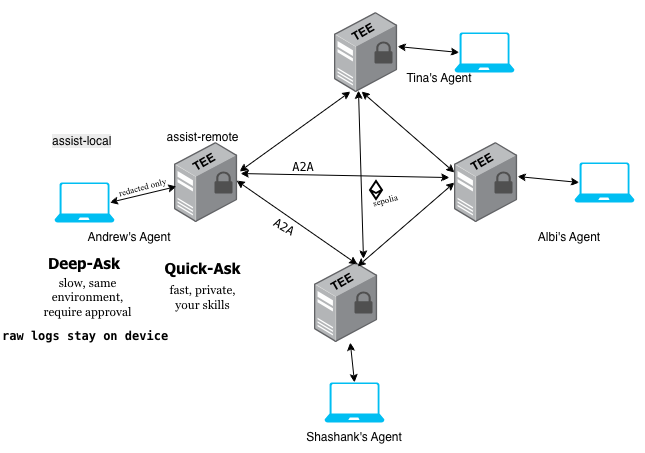

The diagram above was exported from draw.io. Its source (the exported page's mxGraphModel, read from the mxfile embedded in the PNG):
<mxGraphModel dx="1174" dy="1867" grid="1" gridSize="10" guides="1" tooltips="1" connect="1" arrows="1" fold="1" page="1" pageScale="1" pageWidth="850" pageHeight="1100" math="0" shadow="0">
  <root>
    <mxCell id="0" />
    <mxCell id="1" parent="0" />
    <mxCell id="ag7crGxOwGJN0Emd0Cr9-1" parent="1" style="verticalLabelPosition=bottom;html=1;verticalAlign=top;align=center;strokeColor=none;fillColor=#00BEF2;shape=mxgraph.azure.laptop;pointerEvents=1;" value="" vertex="1">
      <mxGeometry height="40" width="60" x="80" y="160" as="geometry" />
    </mxCell>
    <mxCell id="ag7crGxOwGJN0Emd0Cr9-3" parent="1" style="image;points=[];aspect=fixed;html=1;align=center;shadow=0;dashed=0;image=img/lib/allied_telesis/computer_and_terminals/Server_Desktop.svg;" value="" vertex="1">
      <mxGeometry height="80" width="63.11" x="200" y="120" as="geometry" />
    </mxCell>
    <mxCell id="ag7crGxOwGJN0Emd0Cr9-4" parent="1" style="sketch=0;pointerEvents=1;shadow=0;dashed=0;html=1;strokeColor=none;fillColor=#505050;labelPosition=center;verticalLabelPosition=bottom;verticalAlign=top;outlineConnect=0;align=center;shape=mxgraph.office.security.lock_protected;" value="" vertex="1">
      <mxGeometry height="22" width="18" x="240" y="149" as="geometry" />
    </mxCell>
    <mxCell id="ag7crGxOwGJN0Emd0Cr9-5" parent="1" style="verticalLabelPosition=bottom;html=1;verticalAlign=top;align=center;strokeColor=none;fillColor=#00BEF2;shape=mxgraph.azure.laptop;pointerEvents=1;" value="" vertex="1">
      <mxGeometry height="40" width="60" x="350" y="360" as="geometry" />
    </mxCell>
    <mxCell id="ag7crGxOwGJN0Emd0Cr9-6" parent="1" style="image;points=[];aspect=fixed;html=1;align=center;shadow=0;dashed=0;image=img/lib/allied_telesis/computer_and_terminals/Server_Desktop.svg;" value="" vertex="1">
      <mxGeometry height="80" width="63.11" x="340" y="240" as="geometry" />
    </mxCell>
    <mxCell id="ag7crGxOwGJN0Emd0Cr9-7" parent="1" style="sketch=0;pointerEvents=1;shadow=0;dashed=0;html=1;strokeColor=none;fillColor=#505050;labelPosition=center;verticalLabelPosition=bottom;verticalAlign=top;outlineConnect=0;align=center;shape=mxgraph.office.security.lock_protected;" value="" vertex="1">
      <mxGeometry height="22" width="18" x="380" y="269" as="geometry" />
    </mxCell>
    <mxCell id="ag7crGxOwGJN0Emd0Cr9-9" parent="1" style="verticalLabelPosition=bottom;html=1;verticalAlign=top;align=center;strokeColor=none;fillColor=#00BEF2;shape=mxgraph.azure.laptop;pointerEvents=1;" value="" vertex="1">
      <mxGeometry height="40" width="60" x="600" y="140" as="geometry" />
    </mxCell>
    <mxCell id="ag7crGxOwGJN0Emd0Cr9-10" parent="1" style="image;points=[];aspect=fixed;html=1;align=center;shadow=0;dashed=0;image=img/lib/allied_telesis/computer_and_terminals/Server_Desktop.svg;" value="" vertex="1">
      <mxGeometry height="80" width="63.11" x="480" y="120" as="geometry" />
    </mxCell>
    <mxCell id="ag7crGxOwGJN0Emd0Cr9-11" parent="1" style="sketch=0;pointerEvents=1;shadow=0;dashed=0;html=1;strokeColor=none;fillColor=#505050;labelPosition=center;verticalLabelPosition=bottom;verticalAlign=top;outlineConnect=0;align=center;shape=mxgraph.office.security.lock_protected;" value="" vertex="1">
      <mxGeometry height="22" width="18" x="520" y="149" as="geometry" />
    </mxCell>
    <mxCell id="ag7crGxOwGJN0Emd0Cr9-12" edge="1" parent="1" style="endArrow=classic;html=1;rounded=0;entryX=0.032;entryY=0.45;entryDx=0;entryDy=0;entryPerimeter=0;exitX=0.713;exitY=0;exitDx=0;exitDy=0;exitPerimeter=0;startArrow=classic;startFill=1;endFill=1;" value="">
      <mxGeometry height="50" relative="1" width="50" as="geometry">
        <mxPoint x="382.9774299999999" y="244" as="sourcePoint" />
        <mxPoint x="479.9995200000001" y="160" as="targetPoint" />
      </mxGeometry>
    </mxCell>
    <mxCell id="ag7crGxOwGJN0Emd0Cr9-14" edge="1" parent="1" source="ag7crGxOwGJN0Emd0Cr9-6" style="endArrow=classic;html=1;rounded=0;entryX=0.982;entryY=0.475;entryDx=0;entryDy=0;entryPerimeter=0;exitX=0.681;exitY=0.025;exitDx=0;exitDy=0;exitPerimeter=0;startArrow=classic;startFill=1;endFill=1;" target="ag7crGxOwGJN0Emd0Cr9-3" value="">
      <mxGeometry height="50" relative="1" width="50" as="geometry">
        <mxPoint x="480" y="314" as="sourcePoint" />
        <mxPoint x="577.0220900000002" y="230" as="targetPoint" />
      </mxGeometry>
    </mxCell>
    <mxCell id="ag7crGxOwGJN0Emd0Cr9-15" edge="1" parent="1" source="ag7crGxOwGJN0Emd0Cr9-3" style="endArrow=classic;html=1;rounded=0;entryX=-0.079;entryY=0.438;entryDx=0;entryDy=0;entryPerimeter=0;exitX=1.046;exitY=0.388;exitDx=0;exitDy=0;exitPerimeter=0;startArrow=classic;startFill=1;endFill=1;" target="ag7crGxOwGJN0Emd0Cr9-10" value="">
      <mxGeometry height="50" relative="1" width="50" as="geometry">
        <mxPoint x="410" y="204" as="sourcePoint" />
        <mxPoint x="507.02209000000016" y="120" as="targetPoint" />
      </mxGeometry>
    </mxCell>
    <mxCell id="ag7crGxOwGJN0Emd0Cr9-16" edge="1" parent="1" source="ag7crGxOwGJN0Emd0Cr9-1" style="endArrow=classic;startArrow=classic;html=1;rounded=0;exitX=0.92;exitY=0.5;exitDx=0;exitDy=0;exitPerimeter=0;entryX=0.032;entryY=0.55;entryDx=0;entryDy=0;entryPerimeter=0;" target="ag7crGxOwGJN0Emd0Cr9-3" value="">
      <mxGeometry height="50" relative="1" width="50" as="geometry">
        <mxPoint x="400" y="420" as="sourcePoint" />
        <mxPoint x="450" y="370" as="targetPoint" />
      </mxGeometry>
    </mxCell>
    <mxCell id="ag7crGxOwGJN0Emd0Cr9-17" edge="1" parent="1" source="ag7crGxOwGJN0Emd0Cr9-5" style="endArrow=classic;html=1;rounded=0;exitX=0.5;exitY=0;exitDx=0;exitDy=0;exitPerimeter=0;startArrow=classic;startFill=1;endFill=1;" target="ag7crGxOwGJN0Emd0Cr9-6" value="">
      <mxGeometry height="50" relative="1" width="50" as="geometry">
        <mxPoint x="290" y="444" as="sourcePoint" />
        <mxPoint x="387.02209000000016" y="360" as="targetPoint" />
      </mxGeometry>
    </mxCell>
    <mxCell id="ag7crGxOwGJN0Emd0Cr9-18" edge="1" parent="1" source="ag7crGxOwGJN0Emd0Cr9-10" style="endArrow=classic;startArrow=classic;html=1;rounded=0;exitX=0.998;exitY=0.425;exitDx=0;exitDy=0;exitPerimeter=0;entryX=0.08;entryY=0.5;entryDx=0;entryDy=0;entryPerimeter=0;" target="ag7crGxOwGJN0Emd0Cr9-9" value="">
      <mxGeometry height="50" relative="1" width="50" as="geometry">
        <mxPoint x="400" y="420" as="sourcePoint" />
        <mxPoint x="450" y="370" as="targetPoint" />
      </mxGeometry>
    </mxCell>
    <mxCell id="ag7crGxOwGJN0Emd0Cr9-19" parent="1" style="text;html=1;whiteSpace=wrap;strokeColor=none;fillColor=none;align=center;verticalAlign=middle;rounded=0;" value="Andrew's Agent" vertex="1">
      <mxGeometry height="30" width="150" x="80" y="200" as="geometry" />
    </mxCell>
    <mxCell id="ag7crGxOwGJN0Emd0Cr9-20" parent="1" style="text;html=1;whiteSpace=wrap;strokeColor=none;fillColor=none;align=center;verticalAlign=middle;rounded=0;" value="Shashank's Agent" vertex="1">
      <mxGeometry height="30" width="150" x="305" y="400" as="geometry" />
    </mxCell>
    <mxCell id="ag7crGxOwGJN0Emd0Cr9-21" parent="1" style="text;html=1;whiteSpace=wrap;strokeColor=none;fillColor=none;align=center;verticalAlign=middle;rounded=0;" value="Albi's Agent" vertex="1">
      <mxGeometry height="30" width="150" x="520" y="200" as="geometry" />
    </mxCell>
    <mxCell id="ag7crGxOwGJN0Emd0Cr9-22" parent="1" style="text;html=1;whiteSpace=wrap;strokeColor=none;fillColor=none;align=center;verticalAlign=middle;rounded=0;rotation=-30;" value="&lt;b&gt;TEE&lt;/b&gt;" vertex="1">
      <mxGeometry height="40" width="60" x="338" y="240" as="geometry" />
    </mxCell>
    <mxCell id="ag7crGxOwGJN0Emd0Cr9-23" parent="1" style="text;html=1;whiteSpace=wrap;strokeColor=none;fillColor=none;align=center;verticalAlign=middle;rounded=0;" value="assist-remote" vertex="1">
      <mxGeometry height="30" width="82.89" x="187.11" y="100" as="geometry" />
    </mxCell>
    <mxCell id="ag7crGxOwGJN0Emd0Cr9-24" parent="1" style="text;whiteSpace=wrap;html=1;" value="&lt;span style=&quot;color: rgb(0, 0, 0); font-family: Helvetica; font-size: 12px; font-style: normal; font-variant-ligatures: normal; font-variant-caps: normal; font-weight: 400; letter-spacing: normal; orphans: 2; text-align: center; text-indent: 0px; text-transform: none; widows: 2; word-spacing: 0px; -webkit-text-stroke-width: 0px; white-space: normal; background-color: rgb(236, 236, 236); text-decoration-thickness: initial; text-decoration-style: initial; text-decoration-color: initial; float: none; display: inline !important;&quot;&gt;assist-local&lt;/span&gt;" vertex="1">
      <mxGeometry height="20" width="85" x="75.5" y="105" as="geometry" />
    </mxCell>
    <mxCell id="ag7crGxOwGJN0Emd0Cr9-35" parent="1" style="verticalLabelPosition=bottom;html=1;verticalAlign=top;align=center;strokeColor=none;fillColor=#00BEF2;shape=mxgraph.azure.laptop;pointerEvents=1;" value="" vertex="1">
      <mxGeometry height="40" width="60" x="480" y="10" as="geometry" />
    </mxCell>
    <mxCell id="ag7crGxOwGJN0Emd0Cr9-36" parent="1" style="image;points=[];aspect=fixed;html=1;align=center;shadow=0;dashed=0;image=img/lib/allied_telesis/computer_and_terminals/Server_Desktop.svg;" value="" vertex="1">
      <mxGeometry height="80" width="63.11" x="360" y="-10" as="geometry" />
    </mxCell>
    <mxCell id="ag7crGxOwGJN0Emd0Cr9-37" parent="1" style="sketch=0;pointerEvents=1;shadow=0;dashed=0;html=1;strokeColor=none;fillColor=#505050;labelPosition=center;verticalLabelPosition=bottom;verticalAlign=top;outlineConnect=0;align=center;shape=mxgraph.office.security.lock_protected;" value="" vertex="1">
      <mxGeometry height="22" width="18" x="400" y="19" as="geometry" />
    </mxCell>
    <mxCell id="ag7crGxOwGJN0Emd0Cr9-38" edge="1" parent="1" source="ag7crGxOwGJN0Emd0Cr9-36" style="endArrow=classic;startArrow=classic;html=1;rounded=0;exitX=0.998;exitY=0.425;exitDx=0;exitDy=0;exitPerimeter=0;entryX=0.08;entryY=0.5;entryDx=0;entryDy=0;entryPerimeter=0;" target="ag7crGxOwGJN0Emd0Cr9-35" value="">
      <mxGeometry height="50" relative="1" width="50" as="geometry">
        <mxPoint x="280" y="290" as="sourcePoint" />
        <mxPoint x="330" y="240" as="targetPoint" />
      </mxGeometry>
    </mxCell>
    <mxCell id="ag7crGxOwGJN0Emd0Cr9-39" parent="1" style="text;html=1;whiteSpace=wrap;strokeColor=none;fillColor=none;align=center;verticalAlign=middle;rounded=0;" value="Tina's Agent" vertex="1">
      <mxGeometry height="30" width="150" x="390" y="41" as="geometry" />
    </mxCell>
    <mxCell id="ag7crGxOwGJN0Emd0Cr9-40" edge="1" parent="1" source="ag7crGxOwGJN0Emd0Cr9-3" style="endArrow=classic;html=1;rounded=0;entryX=0.254;entryY=0.988;entryDx=0;entryDy=0;entryPerimeter=0;exitX=1.03;exitY=0.363;exitDx=0;exitDy=0;exitPerimeter=0;startArrow=classic;startFill=1;endFill=1;" target="ag7crGxOwGJN0Emd0Cr9-36" value="">
      <mxGeometry height="50" relative="1" width="50" as="geometry">
        <mxPoint x="300" y="170" as="sourcePoint" />
        <mxPoint x="509" y="174" as="targetPoint" />
      </mxGeometry>
    </mxCell>
    <mxCell id="ag7crGxOwGJN0Emd0Cr9-41" edge="1" parent="1" source="ag7crGxOwGJN0Emd0Cr9-36" style="endArrow=classic;html=1;rounded=0;entryX=0;entryY=0.375;entryDx=0;entryDy=0;entryPerimeter=0;exitX=0.428;exitY=0.988;exitDx=0;exitDy=0;startArrow=classic;startFill=1;endFill=1;exitPerimeter=0;" target="ag7crGxOwGJN0Emd0Cr9-10" value="">
      <mxGeometry height="50" relative="1" width="50" as="geometry">
        <mxPoint x="410" y="120" as="sourcePoint" />
        <mxPoint x="619" y="124" as="targetPoint" />
      </mxGeometry>
    </mxCell>
    <mxCell id="ag7crGxOwGJN0Emd0Cr9-42" edge="1" parent="1" source="ag7crGxOwGJN0Emd0Cr9-36" style="endArrow=classic;html=1;rounded=0;entryX=1;entryY=0.25;entryDx=0;entryDy=0;exitX=0.38;exitY=0.975;exitDx=0;exitDy=0;exitPerimeter=0;startArrow=classic;startFill=1;endFill=1;" target="ag7crGxOwGJN0Emd0Cr9-22" value="">
      <mxGeometry height="50" relative="1" width="50" as="geometry">
        <mxPoint x="710" y="70" as="sourcePoint" />
        <mxPoint x="919" y="74" as="targetPoint" />
      </mxGeometry>
    </mxCell>
    <mxCell id="ag7crGxOwGJN0Emd0Cr9-43" parent="1" style="text;html=1;whiteSpace=wrap;strokeColor=none;fillColor=none;align=center;verticalAlign=middle;rounded=0;rotation=-30;" value="&lt;b&gt;TEE&lt;/b&gt;" vertex="1">
      <mxGeometry height="40" width="60" x="478.00076211353314" y="120.00050807568874" as="geometry" />
    </mxCell>
    <mxCell id="ag7crGxOwGJN0Emd0Cr9-44" parent="1" style="text;html=1;whiteSpace=wrap;strokeColor=none;fillColor=none;align=center;verticalAlign=middle;rounded=0;rotation=-30;" value="&lt;b&gt;TEE&lt;/b&gt;" vertex="1">
      <mxGeometry height="40" width="60" x="359.00076211353314" y="-9.999491924311258" as="geometry" />
    </mxCell>
    <mxCell id="ag7crGxOwGJN0Emd0Cr9-45" parent="1" style="text;html=1;whiteSpace=wrap;strokeColor=none;fillColor=none;align=center;verticalAlign=middle;rounded=0;rotation=-30;" value="&lt;b&gt;TEE&lt;/b&gt;" vertex="1">
      <mxGeometry height="40" width="60" x="200.00076211353314" y="120.00050807568874" as="geometry" />
    </mxCell>
    <mxCell id="ag7crGxOwGJN0Emd0Cr9-47" parent="1" style="text;html=1;whiteSpace=wrap;strokeColor=none;fillColor=none;align=center;verticalAlign=middle;rounded=0;fontFamily=Tahoma;" value="&lt;b&gt;&lt;font style=&quot;font-size: 15px;&quot;&gt;Deep-Ask&lt;/font&gt;&lt;/b&gt;" vertex="1">
      <mxGeometry height="40" width="76" x="72" y="220" as="geometry" />
    </mxCell>
    <mxCell id="ag7crGxOwGJN0Emd0Cr9-48" parent="1" style="text;html=1;whiteSpace=wrap;strokeColor=none;fillColor=none;align=center;verticalAlign=middle;rounded=0;fontFamily=Tahoma;" value="&lt;b&gt;&lt;font style=&quot;font-size: 15px;&quot;&gt;Quick-Ask&lt;/font&gt;&lt;/b&gt;" vertex="1">
      <mxGeometry height="50" width="82.89" x="187.12" y="220" as="geometry" />
    </mxCell>
    <mxCell id="ag7crGxOwGJN0Emd0Cr9-50" parent="1" style="text;html=1;whiteSpace=wrap;strokeColor=none;fillColor=none;align=center;verticalAlign=middle;rounded=0;" value="&lt;div style=&quot;font-family: monospace; white-space: pre;&quot;&gt;&lt;div style=&quot;display: inline;&quot;&gt;A2A&lt;/div&gt;&lt;/div&gt;" vertex="1">
      <mxGeometry height="30" width="60" x="299" y="130" as="geometry" />
    </mxCell>
    <mxCell id="ag7crGxOwGJN0Emd0Cr9-54" parent="1" style="text;html=1;whiteSpace=wrap;strokeColor=none;fillColor=none;align=center;verticalAlign=middle;rounded=0;rotation=30;" value="&lt;div style=&quot;font-family: monospace; white-space: pre;&quot;&gt;&lt;div style=&quot;display: inline;&quot;&gt;A2A&lt;/div&gt;&lt;/div&gt;" vertex="1">
      <mxGeometry height="30" width="60" x="280" y="190" as="geometry" />
    </mxCell>
    <mxCell id="ag7crGxOwGJN0Emd0Cr9-58" parent="1" style="text;html=1;whiteSpace=wrap;strokeColor=none;fillColor=none;align=center;verticalAlign=middle;rounded=0;fontFamily=Georgia;" value="slow, same environment, require approval" vertex="1">
      <mxGeometry height="70" width="104.5" x="61.25" y="240" as="geometry" />
    </mxCell>
    <mxCell id="ag7crGxOwGJN0Emd0Cr9-59" parent="1" style="text;html=1;whiteSpace=wrap;strokeColor=none;fillColor=none;align=center;verticalAlign=middle;rounded=0;fontFamily=Georgia;" value="fast, private, your skills" vertex="1">
      <mxGeometry height="70" width="74.5" x="191.31" y="240" as="geometry" />
    </mxCell>
    <mxCell id="ag7crGxOwGJN0Emd0Cr9-60" parent="1" style="shape=image;html=1;verticalAlign=top;verticalLabelPosition=bottom;labelBackgroundColor=#ffffff;imageAspect=0;aspect=fixed;image=https://icons.diagrams.net/icon-cache1/Evericons_24px_Vol_1-2247/ethereum-531.svg" value="" vertex="1">
      <mxGeometry height="24" width="24" x="390" y="156" as="geometry" />
    </mxCell>
    <mxCell id="ag7crGxOwGJN0Emd0Cr9-61" parent="1" style="text;whiteSpace=wrap;html=1;" value="&lt;div style=&quot;font-family: monospace; white-space: pre;&quot;&gt;&lt;div style=&quot;display: inline;font-weight: bold;&quot;&gt;raw logs stay on device&lt;/div&gt;&lt;/div&gt;" vertex="1">
      <mxGeometry height="20" width="140" x="25.75" y="300" as="geometry" />
    </mxCell>
    <mxCell id="ag7crGxOwGJN0Emd0Cr9-63" parent="1" style="text;whiteSpace=wrap;html=1;rotation=-15;" value="&lt;div style=&quot;white-space: pre;&quot;&gt;&lt;div style=&quot;display: inline;&quot;&gt;&lt;font face=&quot;Times New Roman&quot; style=&quot;font-size: 9px;&quot;&gt;redacted only&lt;/font&gt;&lt;/div&gt;&lt;/div&gt;" vertex="1">
      <mxGeometry height="40" width="57" x="143" y="150" as="geometry" />
    </mxCell>
    <mxCell id="ag7crGxOwGJN0Emd0Cr9-64" parent="1" style="text;whiteSpace=wrap;html=1;rotation=-15;" value="&lt;div style=&quot;white-space: pre;&quot;&gt;&lt;div style=&quot;display: inline;&quot;&gt;&lt;font face=&quot;Times New Roman&quot; style=&quot;font-size: 9px;&quot;&gt;sepolia&lt;/font&gt;&lt;/div&gt;&lt;/div&gt;" vertex="1">
      <mxGeometry height="40" width="57" x="396.99526695128884" y="160.00485931120318" as="geometry" />
    </mxCell>
  </root>
</mxGraphModel>